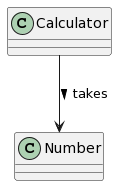

The diagram above was rendered by PlantUML. Its source (embedded in the PNG):
@startuml
class Calculator {}
    class Number {}
    
    Calculator --> Number: takes >
@enduml